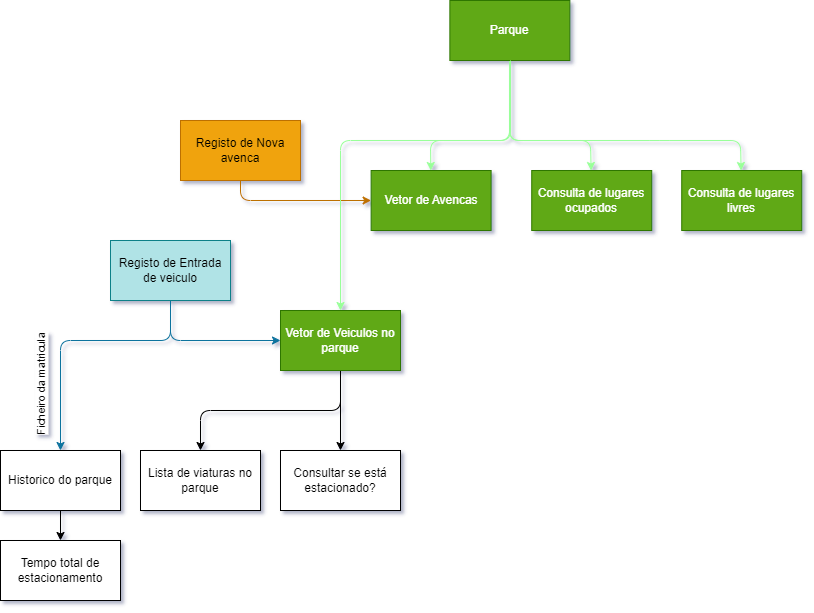

The diagram above was exported from draw.io. Its source (the exported page's mxGraphModel, read from the mxfile embedded in the PNG):
<mxGraphModel dx="1996" dy="1796" grid="1" gridSize="10" guides="1" tooltips="1" connect="1" arrows="1" fold="1" page="1" pageScale="1" pageWidth="827" pageHeight="1169" math="0" shadow="0">
  <root>
    <mxCell id="0" />
    <mxCell id="1" parent="0" />
    <mxCell id="2" value="" style="edgeStyle=none;html=1;exitX=0.5;exitY=1;exitDx=0;exitDy=0;fillColor=#b1ddf0;strokeColor=#10739e;" edge="1" source="5" target="10" parent="1">
      <mxGeometry relative="1" as="geometry">
        <Array as="points">
          <mxPoint x="240" y="2000" />
          <mxPoint x="130" y="2000" />
        </Array>
      </mxGeometry>
    </mxCell>
    <mxCell id="3" value="Ficheiro da matricula" style="edgeLabel;html=1;align=center;verticalAlign=middle;resizable=0;points=[];rotation=-90;" vertex="1" connectable="0" parent="2">
      <mxGeometry x="0.1938" y="-2" relative="1" as="geometry">
        <mxPoint x="-18" y="40" as="offset" />
      </mxGeometry>
    </mxCell>
    <mxCell id="4" style="edgeStyle=none;html=1;entryX=0;entryY=0.5;entryDx=0;entryDy=0;fillColor=#b1ddf0;strokeColor=#10739e;" edge="1" source="5" target="8" parent="1">
      <mxGeometry relative="1" as="geometry">
        <Array as="points">
          <mxPoint x="240" y="2000" />
        </Array>
      </mxGeometry>
    </mxCell>
    <mxCell id="5" value="Registo de Entrada de veiculo" style="rounded=0;whiteSpace=wrap;html=1;fillColor=#b0e3e6;strokeColor=#0e8088;" vertex="1" parent="1">
      <mxGeometry x="180" y="1900" width="120" height="60" as="geometry" />
    </mxCell>
    <mxCell id="6" value="" style="edgeStyle=none;html=1;" edge="1" source="8" target="11" parent="1">
      <mxGeometry relative="1" as="geometry" />
    </mxCell>
    <mxCell id="7" style="edgeStyle=none;html=1;" edge="1" source="8" target="19" parent="1">
      <mxGeometry relative="1" as="geometry">
        <mxPoint x="270" y="2110" as="targetPoint" />
        <Array as="points">
          <mxPoint x="410" y="2070" />
          <mxPoint x="270" y="2070" />
        </Array>
      </mxGeometry>
    </mxCell>
    <mxCell id="8" value="Vetor de Veiculos no parque" style="rounded=0;whiteSpace=wrap;html=1;fillColor=#60a917;fontColor=#ffffff;strokeColor=#2D7600;" vertex="1" parent="1">
      <mxGeometry x="350" y="1970" width="120" height="60" as="geometry" />
    </mxCell>
    <mxCell id="9" value="" style="edgeStyle=none;html=1;" edge="1" source="10" target="12" parent="1">
      <mxGeometry relative="1" as="geometry" />
    </mxCell>
    <mxCell id="10" value="Historico do parque" style="whiteSpace=wrap;html=1;rounded=0;" vertex="1" parent="1">
      <mxGeometry x="70.00000000000001" y="2110" width="120" height="60" as="geometry" />
    </mxCell>
    <mxCell id="11" value="Consultar se está estacionado?" style="whiteSpace=wrap;html=1;rounded=0;" vertex="1" parent="1">
      <mxGeometry x="350" y="2110" width="120" height="60" as="geometry" />
    </mxCell>
    <mxCell id="12" value="Tempo total de estacionamento" style="whiteSpace=wrap;html=1;rounded=0;" vertex="1" parent="1">
      <mxGeometry x="70.00000000000001" y="2200" width="120" height="60" as="geometry" />
    </mxCell>
    <mxCell id="13" value="" style="edgeStyle=none;html=1;strokeColor=#99FF99;" edge="1" source="16" target="17" parent="1">
      <mxGeometry relative="1" as="geometry">
        <Array as="points">
          <mxPoint x="579" y="1800" />
          <mxPoint x="660" y="1800" />
        </Array>
      </mxGeometry>
    </mxCell>
    <mxCell id="14" style="edgeStyle=none;html=1;strokeColor=#99FF99;" edge="1" source="16" target="18" parent="1">
      <mxGeometry relative="1" as="geometry">
        <mxPoint x="729.3700000000001" y="1830" as="targetPoint" />
        <Array as="points">
          <mxPoint x="579.37" y="1800" />
          <mxPoint x="729.3700000000001" y="1800" />
          <mxPoint x="810" y="1800" />
        </Array>
      </mxGeometry>
    </mxCell>
    <mxCell id="15" value="" style="edgeStyle=none;html=1;strokeColor=#99FF99;" edge="1" source="16" target="20" parent="1">
      <mxGeometry relative="1" as="geometry">
        <Array as="points">
          <mxPoint x="579" y="1800" />
          <mxPoint x="500" y="1800" />
        </Array>
      </mxGeometry>
    </mxCell>
    <mxCell id="16" value="Parque" style="whiteSpace=wrap;html=1;rounded=0;fillColor=#60a917;fontColor=#ffffff;strokeColor=#2D7600;" vertex="1" parent="1">
      <mxGeometry x="519.37" y="1660" width="120" height="60" as="geometry" />
    </mxCell>
    <mxCell id="17" value="Consulta de lugares ocupados" style="whiteSpace=wrap;html=1;rounded=0;fillColor=#60a917;fontColor=#ffffff;strokeColor=#2D7600;" vertex="1" parent="1">
      <mxGeometry x="601.23" y="1830" width="120" height="60" as="geometry" />
    </mxCell>
    <mxCell id="18" value="Consulta de lugares livres" style="rounded=0;whiteSpace=wrap;html=1;fillColor=#60a917;fontColor=#ffffff;strokeColor=#2D7600;" vertex="1" parent="1">
      <mxGeometry x="751.2300000000001" y="1830" width="120" height="60" as="geometry" />
    </mxCell>
    <mxCell id="19" value="Lista de viaturas no parque" style="rounded=0;whiteSpace=wrap;html=1;" vertex="1" parent="1">
      <mxGeometry x="210" y="2110" width="120" height="60" as="geometry" />
    </mxCell>
    <mxCell id="20" value="Vetor de Avencas" style="whiteSpace=wrap;html=1;rounded=0;fillColor=#60a917;fontColor=#ffffff;strokeColor=#2D7600;" vertex="1" parent="1">
      <mxGeometry x="440.62" y="1830" width="120" height="60" as="geometry" />
    </mxCell>
    <mxCell id="21" style="edgeStyle=none;html=1;entryX=0;entryY=0.5;entryDx=0;entryDy=0;fillColor=#f0a30a;strokeColor=#BD7000;" edge="1" source="22" target="20" parent="1">
      <mxGeometry relative="1" as="geometry">
        <Array as="points">
          <mxPoint x="310" y="1860" />
        </Array>
      </mxGeometry>
    </mxCell>
    <mxCell id="22" value="Registo de Nova avenca" style="rounded=0;whiteSpace=wrap;html=1;fillColor=#f0a30a;fontColor=#000000;strokeColor=#BD7000;" vertex="1" parent="1">
      <mxGeometry x="250" y="1780" width="120" height="60" as="geometry" />
    </mxCell>
    <mxCell id="23" style="edgeStyle=none;html=1;entryX=0.5;entryY=0;entryDx=0;entryDy=0;strokeColor=#99FF99;" edge="1" target="8" parent="1">
      <mxGeometry relative="1" as="geometry">
        <Array as="points">
          <mxPoint x="580" y="1800" />
          <mxPoint x="410" y="1800" />
        </Array>
        <mxPoint x="580" y="1720" as="sourcePoint" />
        <mxPoint x="410.63" y="2070" as="targetPoint" />
      </mxGeometry>
    </mxCell>
  </root>
</mxGraphModel>